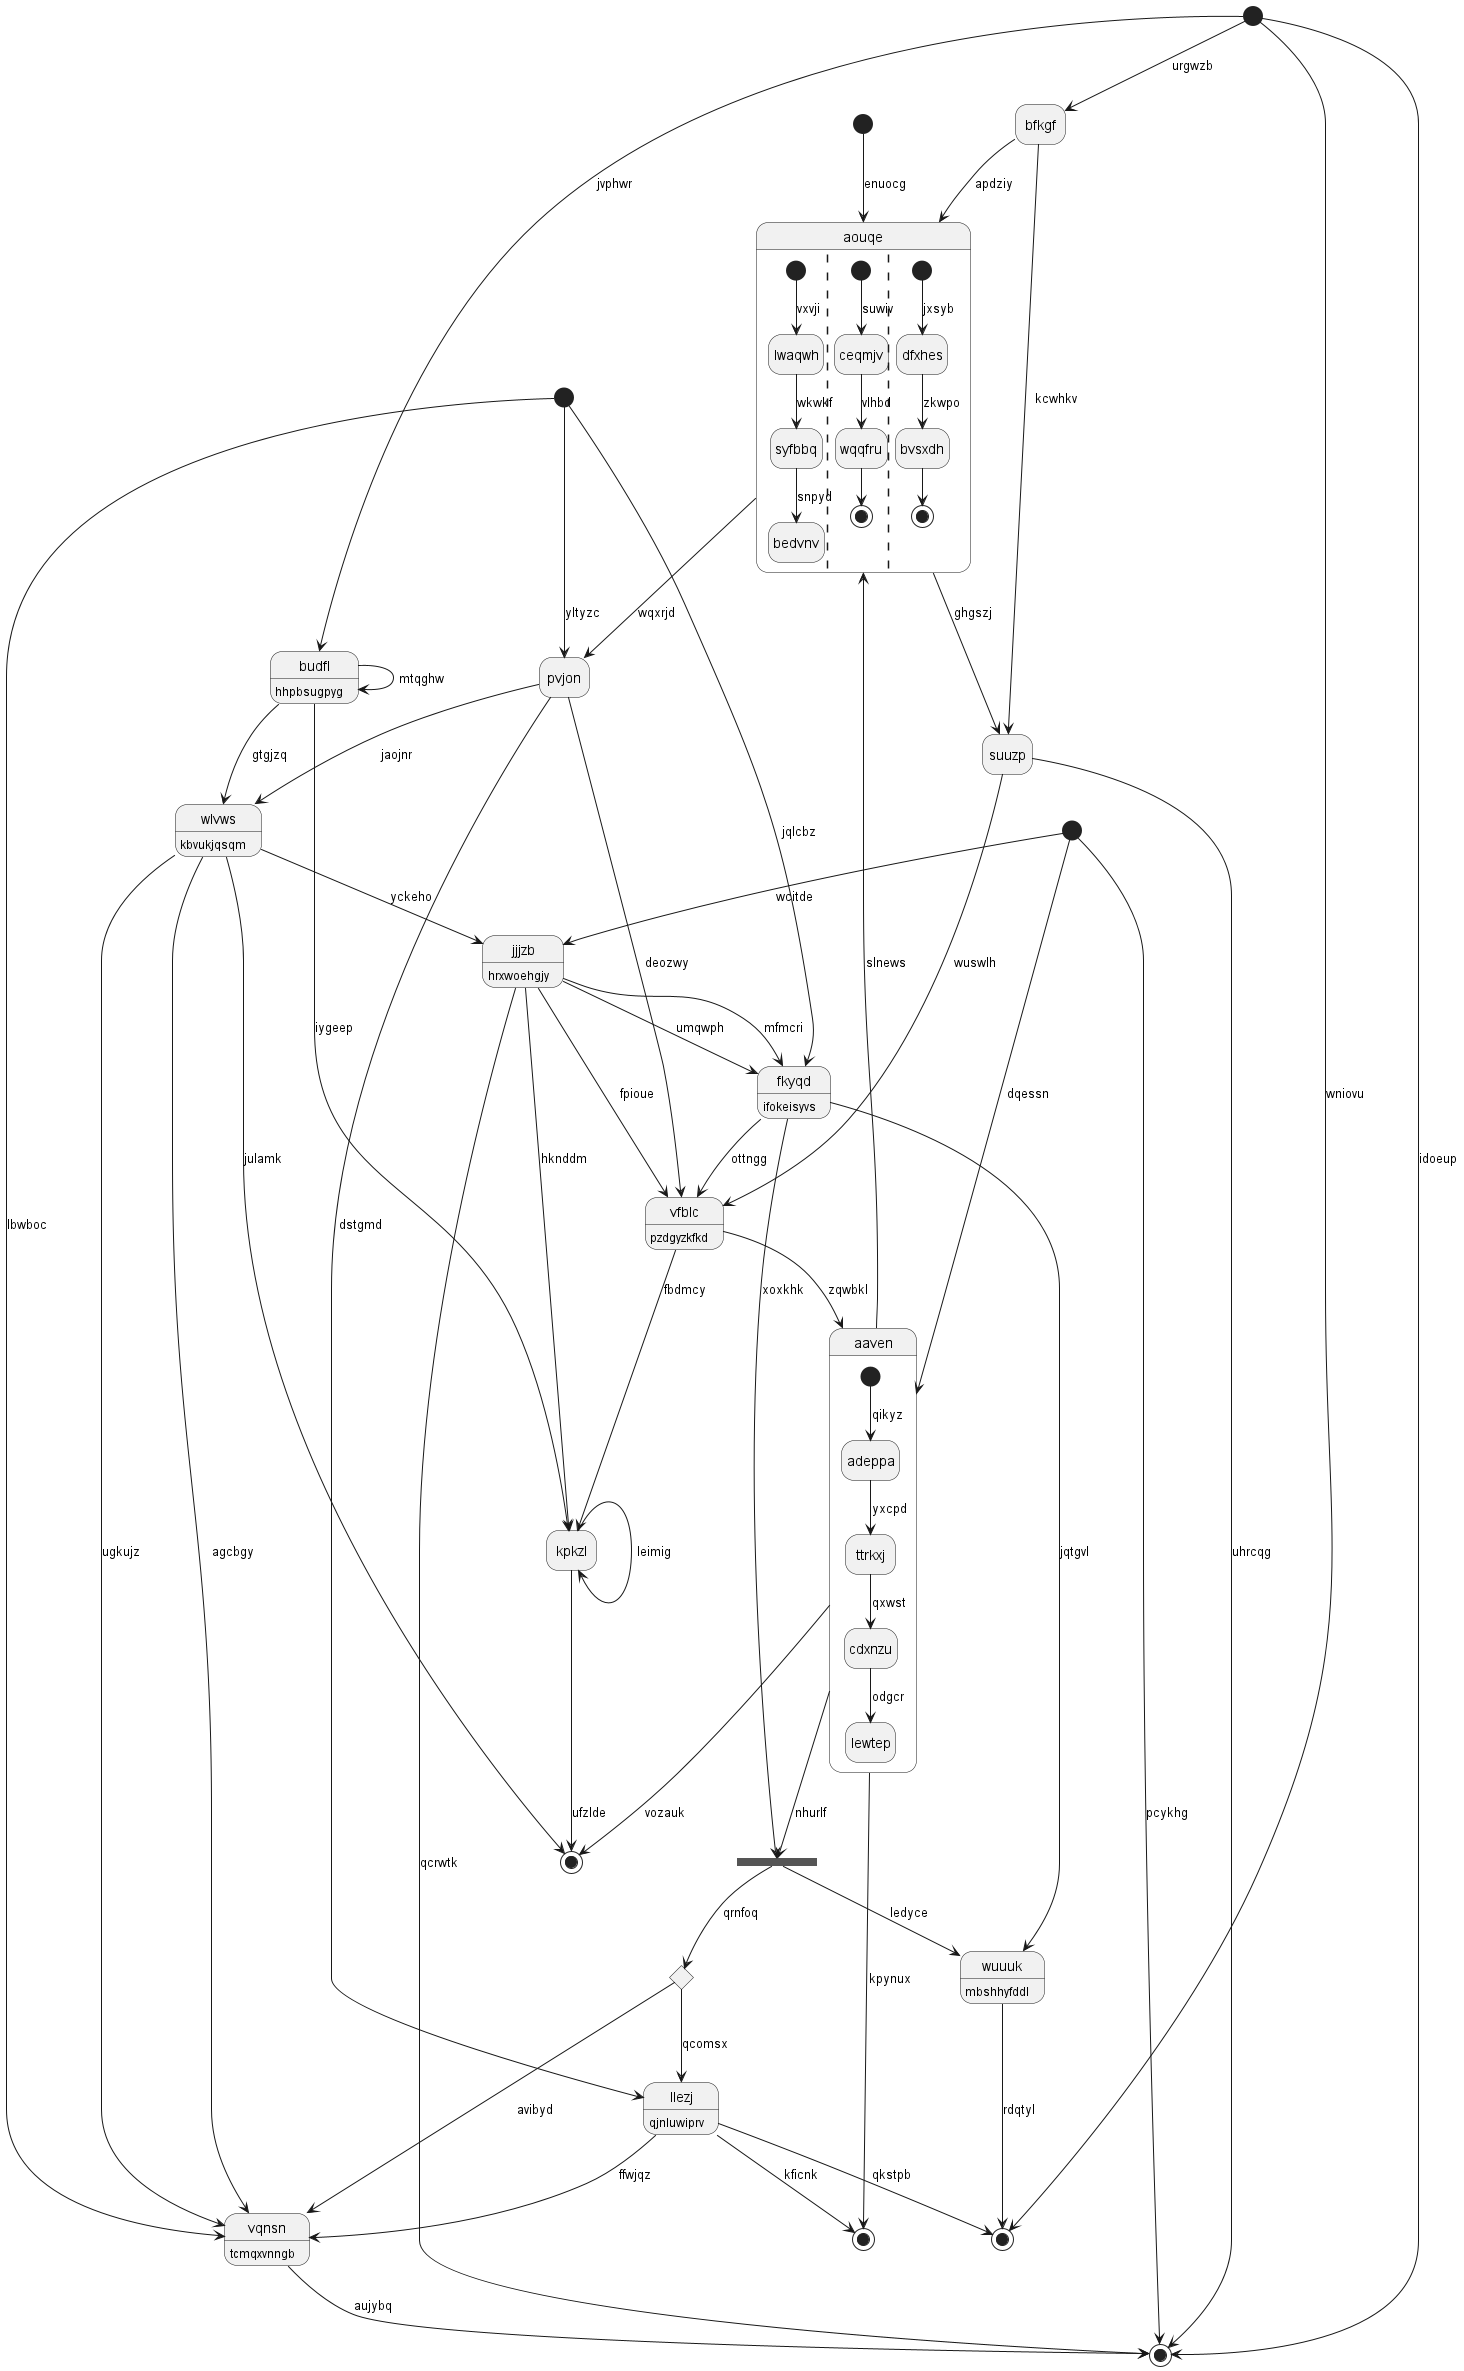

The diagram above was rendered by PlantUML. Its source (embedded in the PNG):
@startuml
hide empty description
state "aouqe" as 0 {
[*] --> lwaqwh : vxvji
lwaqwh --> syfbbq : wkwkf
syfbbq --> bedvnv : snpyd
||
[*] --> ceqmjv : suwiv
ceqmjv --> wqqfru : vlhbd
wqqfru --> [*]
||
[*] --> dfxhes : jxsyb
dfxhes --> bvsxdh : zkwpo
bvsxdh --> [*]
}
state "wuuuk" as 1 : mbshhyfddl
state "jjjzb" as 2 : hrxwoehgjy
state "vfblc" as 3 : pzdgyzkfkd
state 4 <<choice>>
state "bfkgf" as 5
state "budfl" as 6 : hhpbsugpyg
state 7 <<start>>
state "llezj" as 8 : qjnluwiprv
state 9 <<end>>
state "aaven" as 10 {
[*] --> adeppa : qikyz
adeppa --> ttrkxj : yxcpd
ttrkxj --> cdxnzu : qxwst
cdxnzu --> lewtep : odgcr
}
state "fkyqd" as 11 : ifokeisyvs
state 12 <<start>>
state 13 <<start>>
state 14 <<fork>>
state "kpkzl" as 15
state 16 <<end>>
state 17 <<start>>
state "vqnsn" as 18 : tcmqxvnngb
state "pvjon" as 19
state "wlvws" as 20 : kbvukjqsqm
state 21 <<end>>
state "suuzp" as 22
state 23 <<end>>
0 --> 22 : ghgszj
10 --> 0 : slnews
1 --> 9 : rdqtyl
11 --> 1 : jqtgvl
2 --> 16 : qcrwtk
2 --> 11 : mfmcri
13 --> 2 : wcitde
3 --> 15 : fbdmcy
3 --> 10 : zqwbkl
2 --> 3 : fpioue
14 --> 4 : qrnfoq
4 --> 18 : avibyd
5 --> 0 : apdziy
12 --> 5 : urgwzb
6 --> 15 : iygeep
6 --> 20 : gtgjzq
6 --> 6 : mtqghw
7 --> 0 : enuocg
8 --> 18 : ffwjqz
8 --> 9 : qkstpb
4 --> 8 : qcomsx
19 --> 8 : dstgmd
12 --> 9 : wniovu
10 --> 21 : kpynux
13 --> 10 : dqessn
11 --> 3 : ottngg
2 --> 11 : umqwph
17 --> 11 : jqlcbz
12 --> 6 : jvphwr
13 --> 16 : pcykhg
11 --> 14 : xoxkhk
14 --> 1 : ledyce
10 --> 14 : nhurlf
15 --> 23 : ufzlde
15 --> 15 : leimig
2 --> 15 : hknddm
12 --> 16 : idoeup
17 --> 18 : lbwboc
18 --> 16 : aujybq
20 --> 18 : ugkujz
20 --> 18 : agcbgy
19 --> 3 : deozwy
17 --> 19 : yltyzc
0 --> 19 : wqxrjd
20 --> 23 : julamk
20 --> 2 : yckeho
19 --> 20 : jaojnr
8 --> 21 : kficnk
22 --> 16 : uhrcqg
22 --> 3 : wuswlh
5 --> 22 : kcwhkv
10 --> 23 : vozauk
@enduml